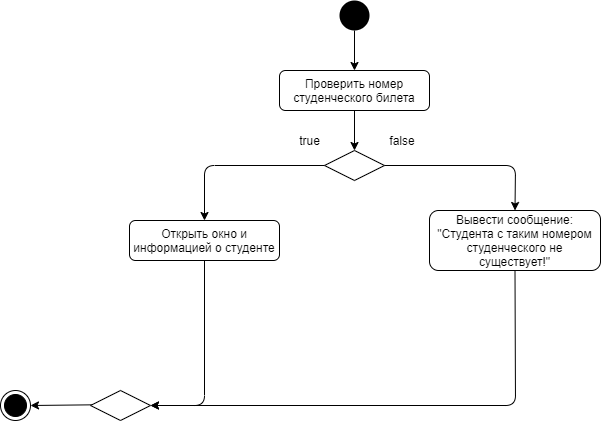

The diagram above was exported from draw.io. Its source (the exported page's mxGraphModel, read from the mxfile embedded in the PNG):
<mxGraphModel dx="1086" dy="806" grid="1" gridSize="10" guides="1" tooltips="1" connect="1" arrows="1" fold="1" page="1" pageScale="1" pageWidth="827" pageHeight="1169" math="0" shadow="0">
  <root>
    <mxCell id="WIyWlLk6GJQsqaUBKTNV-0" />
    <mxCell id="WIyWlLk6GJQsqaUBKTNV-1" parent="WIyWlLk6GJQsqaUBKTNV-0" />
    <mxCell id="GpPCsoaTsPygEu9FDSM--6" style="edgeStyle=orthogonalEdgeStyle;rounded=0;orthogonalLoop=1;jettySize=auto;html=1;exitX=0.5;exitY=1;exitDx=0;exitDy=0;entryX=0.5;entryY=0;entryDx=0;entryDy=0;" parent="WIyWlLk6GJQsqaUBKTNV-1" source="GpPCsoaTsPygEu9FDSM--0" target="GpPCsoaTsPygEu9FDSM--5" edge="1">
      <mxGeometry relative="1" as="geometry" />
    </mxCell>
    <mxCell id="GpPCsoaTsPygEu9FDSM--0" value="" style="ellipse;fillColor=#000000;strokeColor=none;" parent="WIyWlLk6GJQsqaUBKTNV-1" vertex="1">
      <mxGeometry x="399" y="40" width="30" height="30" as="geometry" />
    </mxCell>
    <mxCell id="GpPCsoaTsPygEu9FDSM--1" value="" style="rhombus;whiteSpace=wrap;html=1;" parent="WIyWlLk6GJQsqaUBKTNV-1" vertex="1">
      <mxGeometry x="384" y="190" width="60" height="30" as="geometry" />
    </mxCell>
    <mxCell id="GpPCsoaTsPygEu9FDSM--7" style="edgeStyle=orthogonalEdgeStyle;rounded=0;orthogonalLoop=1;jettySize=auto;html=1;exitX=0.5;exitY=1;exitDx=0;exitDy=0;entryX=0.5;entryY=0;entryDx=0;entryDy=0;" parent="WIyWlLk6GJQsqaUBKTNV-1" source="GpPCsoaTsPygEu9FDSM--5" target="GpPCsoaTsPygEu9FDSM--1" edge="1">
      <mxGeometry relative="1" as="geometry" />
    </mxCell>
    <mxCell id="GpPCsoaTsPygEu9FDSM--5" value="Проверить номер студенческого билета" style="rounded=1;whiteSpace=wrap;html=1;" parent="WIyWlLk6GJQsqaUBKTNV-1" vertex="1">
      <mxGeometry x="339" y="110" width="150" height="40" as="geometry" />
    </mxCell>
    <mxCell id="GpPCsoaTsPygEu9FDSM--8" value="true" style="text;html=1;strokeColor=none;fillColor=none;align=center;verticalAlign=middle;whiteSpace=wrap;rounded=0;" parent="WIyWlLk6GJQsqaUBKTNV-1" vertex="1">
      <mxGeometry x="355" y="170" width="29" height="20" as="geometry" />
    </mxCell>
    <mxCell id="GpPCsoaTsPygEu9FDSM--11" value="Открыть окно и информацией о студенте" style="rounded=1;whiteSpace=wrap;html=1;" parent="WIyWlLk6GJQsqaUBKTNV-1" vertex="1">
      <mxGeometry x="189" y="260" width="150" height="40" as="geometry" />
    </mxCell>
    <mxCell id="GpPCsoaTsPygEu9FDSM--12" value="Вывести сообщение:&lt;br&gt;&quot;Студента с таким номером студенческого не существует!&quot;" style="rounded=1;whiteSpace=wrap;html=1;" parent="WIyWlLk6GJQsqaUBKTNV-1" vertex="1">
      <mxGeometry x="489" y="250" width="171" height="60" as="geometry" />
    </mxCell>
    <mxCell id="GpPCsoaTsPygEu9FDSM--33" value="" style="ellipse;html=1;shape=endState;fillColor=#000000;strokeColor=#000000;" parent="WIyWlLk6GJQsqaUBKTNV-1" vertex="1">
      <mxGeometry x="60" y="430" width="30" height="30" as="geometry" />
    </mxCell>
    <mxCell id="GpPCsoaTsPygEu9FDSM--34" value="" style="endArrow=classic;html=1;entryX=0.5;entryY=0;entryDx=0;entryDy=0;exitX=0;exitY=0.5;exitDx=0;exitDy=0;" parent="WIyWlLk6GJQsqaUBKTNV-1" source="GpPCsoaTsPygEu9FDSM--1" target="GpPCsoaTsPygEu9FDSM--11" edge="1">
      <mxGeometry width="50" height="50" relative="1" as="geometry">
        <mxPoint x="640" y="600" as="sourcePoint" />
        <mxPoint x="690" y="550" as="targetPoint" />
        <Array as="points">
          <mxPoint x="264" y="205" />
        </Array>
      </mxGeometry>
    </mxCell>
    <mxCell id="GpPCsoaTsPygEu9FDSM--35" value="" style="endArrow=classic;html=1;exitX=1;exitY=0.5;exitDx=0;exitDy=0;entryX=0.5;entryY=0;entryDx=0;entryDy=0;" parent="WIyWlLk6GJQsqaUBKTNV-1" source="GpPCsoaTsPygEu9FDSM--1" target="GpPCsoaTsPygEu9FDSM--12" edge="1">
      <mxGeometry width="50" height="50" relative="1" as="geometry">
        <mxPoint x="640" y="600" as="sourcePoint" />
        <mxPoint x="690" y="550" as="targetPoint" />
        <Array as="points">
          <mxPoint x="575" y="205" />
        </Array>
      </mxGeometry>
    </mxCell>
    <mxCell id="GpPCsoaTsPygEu9FDSM--47" value="" style="endArrow=classic;html=1;entryX=1;entryY=0.5;entryDx=0;entryDy=0;exitX=0.24;exitY=0.494;exitDx=0;exitDy=0;exitPerimeter=0;" parent="WIyWlLk6GJQsqaUBKTNV-1" target="GpPCsoaTsPygEu9FDSM--33" edge="1">
      <mxGeometry width="50" height="50" relative="1" as="geometry">
        <mxPoint x="151.20000000000005" y="444.3399999999999" as="sourcePoint" />
        <mxPoint x="250" y="390" as="targetPoint" />
      </mxGeometry>
    </mxCell>
    <mxCell id="c6Fn2T4Ex-84RTqP_5IV-1" value="false" style="text;html=1;strokeColor=none;fillColor=none;align=center;verticalAlign=middle;whiteSpace=wrap;rounded=0;" parent="WIyWlLk6GJQsqaUBKTNV-1" vertex="1">
      <mxGeometry x="444" y="170" width="36" height="20" as="geometry" />
    </mxCell>
    <mxCell id="Aa2bhkGRqDmuCd9_w0PO-0" value="" style="rhombus;whiteSpace=wrap;html=1;" vertex="1" parent="WIyWlLk6GJQsqaUBKTNV-1">
      <mxGeometry x="150" y="430" width="60" height="30" as="geometry" />
    </mxCell>
    <mxCell id="Aa2bhkGRqDmuCd9_w0PO-1" value="" style="endArrow=classic;html=1;exitX=0.5;exitY=1;exitDx=0;exitDy=0;entryX=1;entryY=0.5;entryDx=0;entryDy=0;" edge="1" parent="WIyWlLk6GJQsqaUBKTNV-1" source="GpPCsoaTsPygEu9FDSM--11" target="Aa2bhkGRqDmuCd9_w0PO-0">
      <mxGeometry width="50" height="50" relative="1" as="geometry">
        <mxPoint x="390" y="440" as="sourcePoint" />
        <mxPoint x="440" y="390" as="targetPoint" />
        <Array as="points">
          <mxPoint x="264" y="445" />
        </Array>
      </mxGeometry>
    </mxCell>
    <mxCell id="Aa2bhkGRqDmuCd9_w0PO-2" value="" style="endArrow=classic;html=1;exitX=0.5;exitY=1;exitDx=0;exitDy=0;entryX=1;entryY=0.5;entryDx=0;entryDy=0;" edge="1" parent="WIyWlLk6GJQsqaUBKTNV-1" source="GpPCsoaTsPygEu9FDSM--12" target="Aa2bhkGRqDmuCd9_w0PO-0">
      <mxGeometry width="50" height="50" relative="1" as="geometry">
        <mxPoint x="390" y="440" as="sourcePoint" />
        <mxPoint x="440" y="390" as="targetPoint" />
        <Array as="points">
          <mxPoint x="575" y="445" />
        </Array>
      </mxGeometry>
    </mxCell>
  </root>
</mxGraphModel>